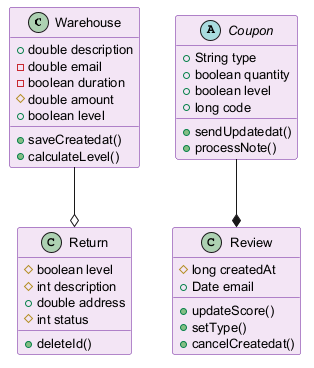

The diagram above was rendered by PlantUML. Its source (embedded in the PNG):
@startuml
skinparam backgroundColor #FFFFFF
skinparam classBackgroundColor #F3E5F5
skinparam classBorderColor #6A1B9A
skinparam defaultFontSize 13
class Warehouse {
  +double description
  -double email
  -boolean duration
  #double amount
  +boolean level
  +saveCreatedat()
  +calculateLevel()
}
class Return {
  #boolean level
  #int description
  +double address
  #int status
  +deleteId()
}
abstract class Coupon {
  +String type
  +boolean quantity
  +boolean level
  +long code
  +sendUpdatedat()
  +processNote()
}
class Review {
  #long createdAt
  +Date email
  +updateScore()
  +setType()
  +cancelCreatedat()
}
Coupon --* Review
Warehouse --o Return
@enduml